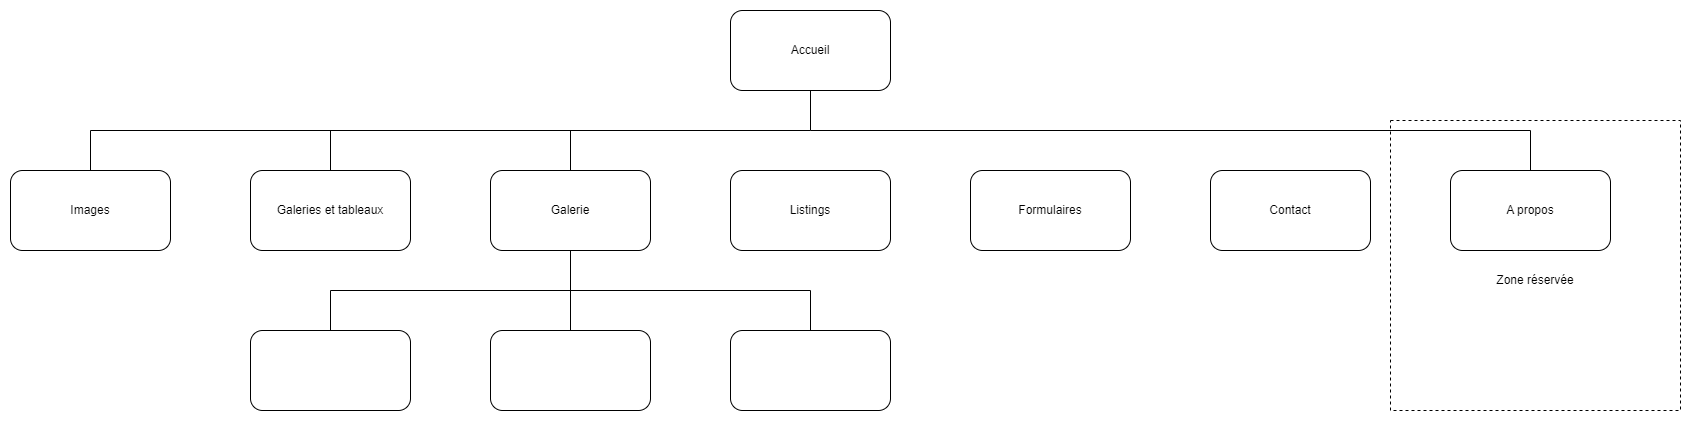

The diagram above was exported from draw.io. Its source (the exported page's mxGraphModel, read from the mxfile embedded in the PNG):
<mxGraphModel dx="1688" dy="1010" grid="1" gridSize="10" guides="1" tooltips="1" connect="1" arrows="1" fold="1" page="1" pageScale="1" pageWidth="827" pageHeight="1169" math="0" shadow="0">
  <root>
    <mxCell id="0" />
    <mxCell id="1" parent="0" />
    <mxCell id="huOHp9QLIRPMI5IgCvec-2" value="Accueil" style="rounded=1;whiteSpace=wrap;html=1;" vertex="1" parent="1">
      <mxGeometry x="800" y="40" width="160" height="80" as="geometry" />
    </mxCell>
    <mxCell id="huOHp9QLIRPMI5IgCvec-3" value="A propos" style="rounded=1;whiteSpace=wrap;html=1;" vertex="1" parent="1">
      <mxGeometry x="1520" y="200" width="160" height="80" as="geometry" />
    </mxCell>
    <mxCell id="huOHp9QLIRPMI5IgCvec-4" value="Images" style="rounded=1;whiteSpace=wrap;html=1;" vertex="1" parent="1">
      <mxGeometry x="80" y="200" width="160" height="80" as="geometry" />
    </mxCell>
    <mxCell id="huOHp9QLIRPMI5IgCvec-5" value="Listings" style="rounded=1;whiteSpace=wrap;html=1;" vertex="1" parent="1">
      <mxGeometry x="800" y="200" width="160" height="80" as="geometry" />
    </mxCell>
    <mxCell id="huOHp9QLIRPMI5IgCvec-6" value="Formulaires" style="rounded=1;whiteSpace=wrap;html=1;" vertex="1" parent="1">
      <mxGeometry x="1040" y="200" width="160" height="80" as="geometry" />
    </mxCell>
    <mxCell id="huOHp9QLIRPMI5IgCvec-7" value="Contact" style="rounded=1;whiteSpace=wrap;html=1;" vertex="1" parent="1">
      <mxGeometry x="1280" y="200" width="160" height="80" as="geometry" />
    </mxCell>
    <mxCell id="huOHp9QLIRPMI5IgCvec-8" value="Galerie" style="rounded=1;whiteSpace=wrap;html=1;" vertex="1" parent="1">
      <mxGeometry x="560" y="200" width="160" height="80" as="geometry" />
    </mxCell>
    <mxCell id="huOHp9QLIRPMI5IgCvec-9" value="Galeries et tableaux" style="rounded=1;whiteSpace=wrap;html=1;" vertex="1" parent="1">
      <mxGeometry x="320" y="200" width="160" height="80" as="geometry" />
    </mxCell>
    <mxCell id="huOHp9QLIRPMI5IgCvec-11" value="" style="endArrow=none;html=1;rounded=0;entryX=0.5;entryY=1;entryDx=0;entryDy=0;" edge="1" parent="1" target="huOHp9QLIRPMI5IgCvec-2">
      <mxGeometry width="50" height="50" relative="1" as="geometry">
        <mxPoint x="880" y="160" as="sourcePoint" />
        <mxPoint x="830" y="170" as="targetPoint" />
      </mxGeometry>
    </mxCell>
    <mxCell id="huOHp9QLIRPMI5IgCvec-12" value="" style="endArrow=none;html=1;rounded=0;" edge="1" parent="1">
      <mxGeometry width="50" height="50" relative="1" as="geometry">
        <mxPoint x="160" y="160" as="sourcePoint" />
        <mxPoint x="880" y="160" as="targetPoint" />
      </mxGeometry>
    </mxCell>
    <mxCell id="huOHp9QLIRPMI5IgCvec-13" value="" style="endArrow=none;html=1;rounded=0;exitX=0.5;exitY=0;exitDx=0;exitDy=0;" edge="1" parent="1" source="huOHp9QLIRPMI5IgCvec-4">
      <mxGeometry width="50" height="50" relative="1" as="geometry">
        <mxPoint x="780" y="220" as="sourcePoint" />
        <mxPoint x="160" y="160" as="targetPoint" />
      </mxGeometry>
    </mxCell>
    <mxCell id="huOHp9QLIRPMI5IgCvec-14" value="" style="endArrow=none;html=1;rounded=0;exitX=0.5;exitY=0;exitDx=0;exitDy=0;" edge="1" parent="1" source="huOHp9QLIRPMI5IgCvec-9">
      <mxGeometry width="50" height="50" relative="1" as="geometry">
        <mxPoint x="780" y="220" as="sourcePoint" />
        <mxPoint x="400" y="160" as="targetPoint" />
      </mxGeometry>
    </mxCell>
    <mxCell id="huOHp9QLIRPMI5IgCvec-15" value="" style="endArrow=none;html=1;rounded=0;exitX=0.5;exitY=0;exitDx=0;exitDy=0;" edge="1" parent="1" source="huOHp9QLIRPMI5IgCvec-8">
      <mxGeometry width="50" height="50" relative="1" as="geometry">
        <mxPoint x="780" y="220" as="sourcePoint" />
        <mxPoint x="640" y="160" as="targetPoint" />
      </mxGeometry>
    </mxCell>
    <mxCell id="huOHp9QLIRPMI5IgCvec-19" value="" style="rounded=1;whiteSpace=wrap;html=1;" vertex="1" parent="1">
      <mxGeometry x="560" y="360" width="160" height="80" as="geometry" />
    </mxCell>
    <mxCell id="huOHp9QLIRPMI5IgCvec-20" value="" style="endArrow=none;html=1;rounded=0;exitX=0.5;exitY=1;exitDx=0;exitDy=0;entryX=0.5;entryY=0;entryDx=0;entryDy=0;" edge="1" parent="1" source="huOHp9QLIRPMI5IgCvec-8" target="huOHp9QLIRPMI5IgCvec-19">
      <mxGeometry width="50" height="50" relative="1" as="geometry">
        <mxPoint x="780" y="220" as="sourcePoint" />
        <mxPoint x="830" y="170" as="targetPoint" />
      </mxGeometry>
    </mxCell>
    <mxCell id="huOHp9QLIRPMI5IgCvec-21" value="" style="rounded=1;whiteSpace=wrap;html=1;" vertex="1" parent="1">
      <mxGeometry x="800" y="360" width="160" height="80" as="geometry" />
    </mxCell>
    <mxCell id="huOHp9QLIRPMI5IgCvec-22" value="" style="rounded=1;whiteSpace=wrap;html=1;" vertex="1" parent="1">
      <mxGeometry x="320" y="360" width="160" height="80" as="geometry" />
    </mxCell>
    <mxCell id="huOHp9QLIRPMI5IgCvec-23" value="" style="endArrow=none;html=1;rounded=0;entryX=0.5;entryY=0;entryDx=0;entryDy=0;exitX=0.5;exitY=0;exitDx=0;exitDy=0;" edge="1" parent="1" source="huOHp9QLIRPMI5IgCvec-22" target="huOHp9QLIRPMI5IgCvec-21">
      <mxGeometry width="50" height="50" relative="1" as="geometry">
        <mxPoint x="780" y="220" as="sourcePoint" />
        <mxPoint x="830" y="170" as="targetPoint" />
        <Array as="points">
          <mxPoint x="400" y="320" />
          <mxPoint x="880" y="320" />
        </Array>
      </mxGeometry>
    </mxCell>
    <mxCell id="huOHp9QLIRPMI5IgCvec-24" value="" style="endArrow=none;html=1;rounded=0;entryX=0.5;entryY=0;entryDx=0;entryDy=0;" edge="1" parent="1" target="huOHp9QLIRPMI5IgCvec-3">
      <mxGeometry width="50" height="50" relative="1" as="geometry">
        <mxPoint x="880" y="160" as="sourcePoint" />
        <mxPoint x="830" y="170" as="targetPoint" />
        <Array as="points">
          <mxPoint x="1600" y="160" />
        </Array>
      </mxGeometry>
    </mxCell>
    <mxCell id="huOHp9QLIRPMI5IgCvec-25" value="" style="whiteSpace=wrap;html=1;aspect=fixed;dashed=1;strokeWidth=1;fillColor=none;" vertex="1" parent="1">
      <mxGeometry x="1460" y="150" width="290" height="290" as="geometry" />
    </mxCell>
    <mxCell id="huOHp9QLIRPMI5IgCvec-26" value="Zone réservée" style="text;html=1;strokeColor=none;fillColor=none;align=center;verticalAlign=middle;whiteSpace=wrap;rounded=0;" vertex="1" parent="1">
      <mxGeometry x="1535" y="280" width="140" height="60" as="geometry" />
    </mxCell>
  </root>
</mxGraphModel>